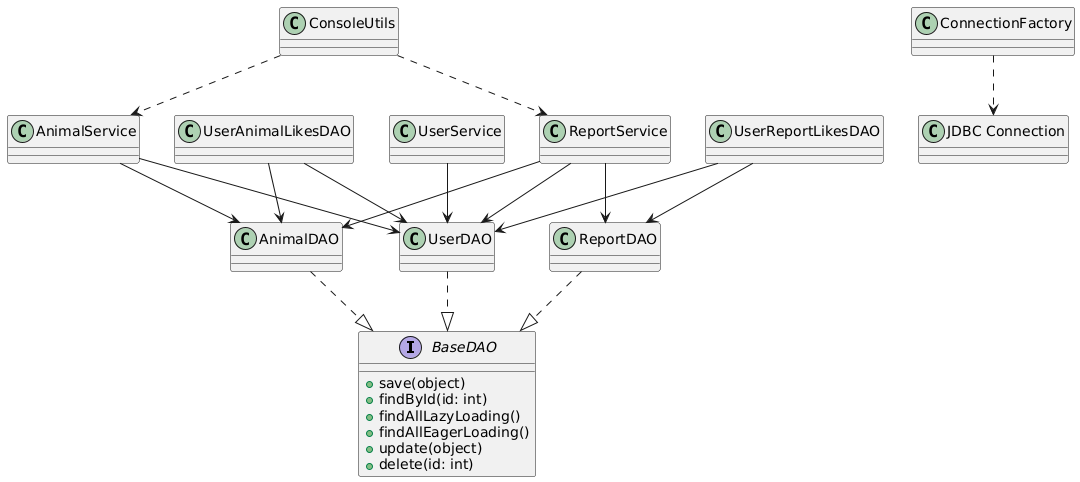

The diagram above was rendered by PlantUML. Its source (embedded in the PNG):
@startuml
' DAO interfaces and implementations
interface BaseDAO {
  +save(object)
  +findById(id: int)
  +findAllLazyLoading()
  +findAllEagerLoading()
  +update(object)
  +delete(id: int)
}

class AnimalDAO
class UserDAO
class ReportDAO
class UserAnimalLikesDAO
class UserReportLikesDAO

' Services
class AnimalService
class UserService
class ReportService

' Utility and Factory
class ConsoleUtils
class ConnectionFactory

' Relationships
UserDAO ..|> BaseDAO
AnimalDAO ..|> BaseDAO
ReportDAO ..|> BaseDAO

AnimalService --> AnimalDAO
AnimalService --> UserDAO
UserService --> UserDAO
ReportService --> ReportDAO
ReportService --> UserDAO
ReportService --> AnimalDAO

UserAnimalLikesDAO --> UserDAO
UserAnimalLikesDAO --> AnimalDAO
UserReportLikesDAO --> UserDAO
UserReportLikesDAO --> ReportDAO

ConsoleUtils ..> AnimalService
ConsoleUtils ..> ReportService

ConnectionFactory ..> "JDBC Connection"
@enduml